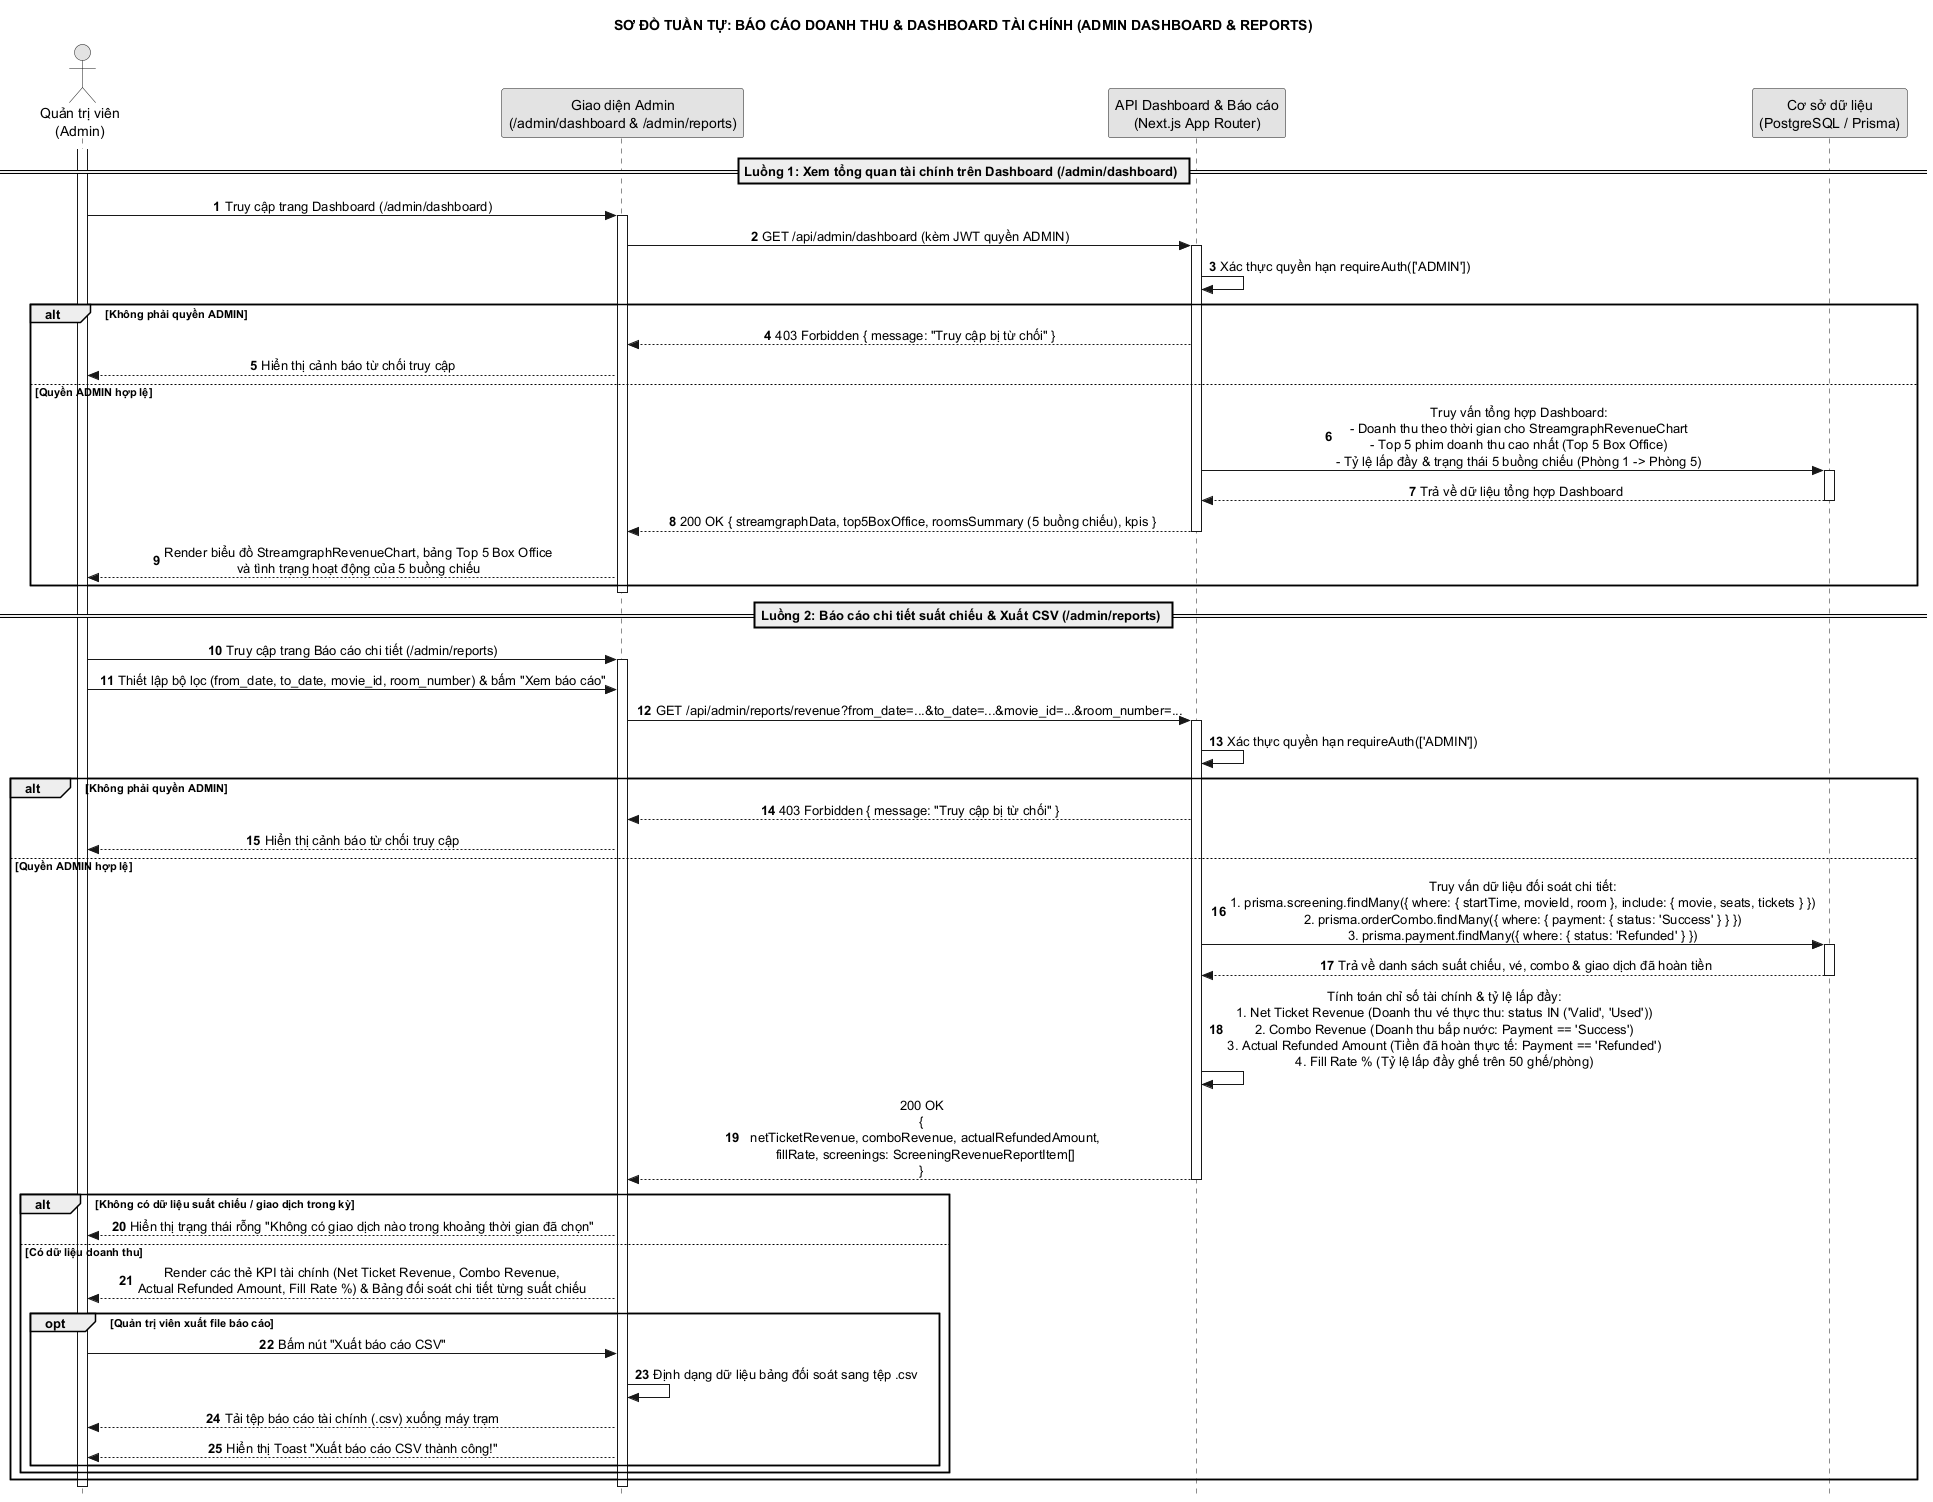

The diagram above was rendered by PlantUML. Its source (embedded in the PNG):
@startuml 38_bao_cao_doanh_thu_tai_chinh
hide footbox
title SƠ ĐỒ TUẦN TỰ: BÁO CÁO DOANH THU & DASHBOARD TÀI CHÍNH (ADMIN DASHBOARD & REPORTS)
autonumber
skinparam style strictuml
skinparam monochrome true
skinparam shadowing false
skinparam defaultTextAlignment center

actor "Quản trị viên\n(Admin)" as AD
participant "Giao diện Admin\n(/admin/dashboard & /admin/reports)" as UI
participant "API Dashboard & Báo cáo\n(Next.js App Router)" as API
participant "Cơ sở dữ liệu\n(PostgreSQL / Prisma)" as DB

activate AD

== Luồng 1: Xem tổng quan tài chính trên Dashboard (/admin/dashboard) ==

AD -> UI : Truy cập trang Dashboard (/admin/dashboard)
activate UI
UI -> API : GET /api/admin/dashboard (kèm JWT quyền ADMIN)
activate API
API -> API : Xác thực quyền hạn requireAuth(['ADMIN'])

alt Không phải quyền ADMIN
    API --> UI : 403 Forbidden { message: "Truy cập bị từ chối" }
    UI --> AD : Hiển thị cảnh báo từ chối truy cập
else Quyền ADMIN hợp lệ
    API -> DB : Truy vấn tổng hợp Dashboard:\n- Doanh thu theo thời gian cho StreamgraphRevenueChart\n- Top 5 phim doanh thu cao nhất (Top 5 Box Office)\n- Tỷ lệ lấp đầy & trạng thái 5 buồng chiếu (Phòng 1 -> Phòng 5)
    activate DB
    DB --> API : Trả về dữ liệu tổng hợp Dashboard
    deactivate DB

    API --> UI : 200 OK { streamgraphData, top5BoxOffice, roomsSummary (5 buồng chiếu), kpis }
    deactivate API
    UI --> AD : Render biểu đồ StreamgraphRevenueChart, bảng Top 5 Box Office\nvà tình trạng hoạt động của 5 buồng chiếu
end
deactivate UI

== Luồng 2: Báo cáo chi tiết suất chiếu & Xuất CSV (/admin/reports) ==

AD -> UI : Truy cập trang Báo cáo chi tiết (/admin/reports)
activate UI
AD -> UI : Thiết lập bộ lọc (from_date, to_date, movie_id, room_number) & bấm "Xem báo cáo"
UI -> API : GET /api/admin/reports/revenue?from_date=...&to_date=...&movie_id=...&room_number=...
activate API
API -> API : Xác thực quyền hạn requireAuth(['ADMIN'])

alt Không phải quyền ADMIN
    API --> UI : 403 Forbidden { message: "Truy cập bị từ chối" }
    UI --> AD : Hiển thị cảnh báo từ chối truy cập
else Quyền ADMIN hợp lệ
    API -> DB : Truy vấn dữ liệu đối soát chi tiết:\n1. prisma.screening.findMany({ where: { startTime, movieId, room }, include: { movie, seats, tickets } })\n2. prisma.orderCombo.findMany({ where: { payment: { status: 'Success' } } })\n3. prisma.payment.findMany({ where: { status: 'Refunded' } })
    activate DB
    DB --> API : Trả về danh sách suất chiếu, vé, combo & giao dịch đã hoàn tiền
    deactivate DB

    API -> API : Tính toán chỉ số tài chính & tỷ lệ lấp đầy:\n1. Net Ticket Revenue (Doanh thu vé thực thu: status IN ('Valid', 'Used'))\n2. Combo Revenue (Doanh thu bắp nước: Payment == 'Success')\n3. Actual Refunded Amount (Tiền đã hoàn thực tế: Payment == 'Refunded')\n4. Fill Rate % (Tỷ lệ lấp đầy ghế trên 50 ghế/phòng)

    API --> UI : 200 OK\n{\n  netTicketRevenue, comboRevenue, actualRefundedAmount,\n  fillRate, screenings: ScreeningRevenueReportItem[]\n}
    deactivate API

    alt Không có dữ liệu suất chiếu / giao dịch trong kỳ
        UI --> AD : Hiển thị trạng thái rỗng "Không có giao dịch nào trong khoảng thời gian đã chọn"
    else Có dữ liệu doanh thu
        UI --> AD : Render các thẻ KPI tài chính (Net Ticket Revenue, Combo Revenue,\nActual Refunded Amount, Fill Rate %) & Bảng đối soát chi tiết từng suất chiếu

        opt Quản trị viên xuất file báo cáo
            AD -> UI : Bấm nút "Xuất báo cáo CSV"
            UI -> UI : Định dạng dữ liệu bảng đối soát sang tệp .csv
            UI --> AD : Tải tệp báo cáo tài chính (.csv) xuống máy trạm
            UI --> AD : Hiển thị Toast "Xuất báo cáo CSV thành công!"
        end
    end
end

deactivate UI
deactivate AD
@enduml